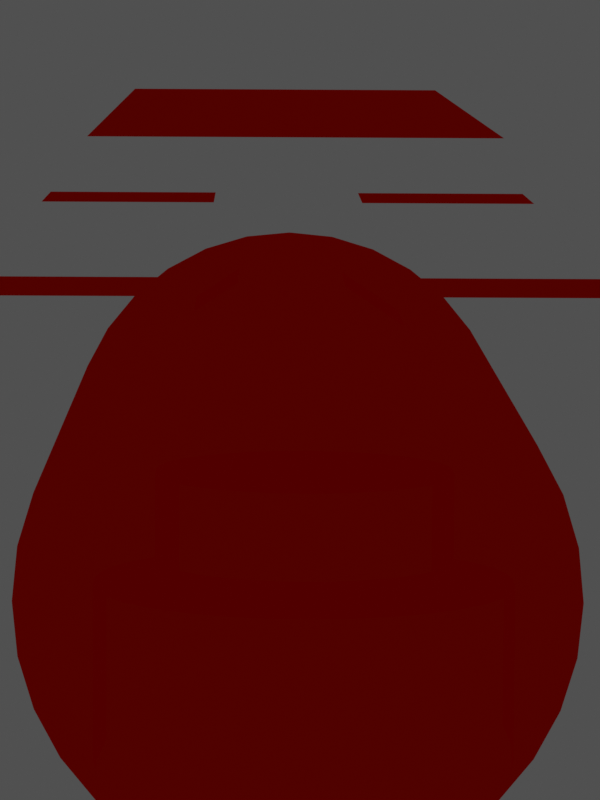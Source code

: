 # Source: pavilion_from_above.blend  (saved by Blender 2.91.10; exported with 4.5.12 LTS)
import bpy
from mathutils import Matrix  # noqa: F401  (used for matrix-valued properties, if any)

bpy.ops.wm.read_factory_settings(use_empty=True)
scene = bpy.context.scene
scene.name = 'Scene'

# ---- collections
col_paviilion_from_above = bpy.data.collections.new('Paviilion from above'); scene.collection.children.link(col_paviilion_from_above)
col_collection = bpy.data.collections.new('Collection')  # instanced only; not linked into the scene
col_collection_1 = bpy.data.collections.new('Collection')  # instanced only; not linked into the scene

# ---- materials (node trees are filled in below, after node groups)
mat_test_red = bpy.data.materials.new('Test red')
mat_test_red.surface_render_method = 'BLENDED'
mat_test_red.blend_method = 'BLEND'
mat_test_red.alpha_threshold = 0.2048
mat_test_red.use_backface_culling = True
mat_test_red.use_raytrace_refraction = True
mat_test_red.use_screen_refraction = True
mat_test_red.refraction_depth = 9.8
mat_test_red.thickness_mode = 'SLAB'
mat_test_red.pass_index = 421
mat_test_red.diffuse_color = (0.1416, 0.8, 0.05718, 1.0)
mat_test_red.roughness = 0.2474
mat_test_red.metallic = 0.7423

# ---- material node trees
mat_test_red.use_nodes = True; mat_test_red.node_tree.nodes.clear()
_N = mat_test_red.node_tree.nodes; _L = mat_test_red.node_tree.links
n0 = _N.new('ShaderNodeOutputMaterial'); n0.name = 'Material Output'; n0.location = (300, 300)
n1 = _N.new('ShaderNodeBsdfGlass'); n1.name = 'Glass BSDF'; n1.location = (10, 300)
n1.inputs[0].default_value = (1.0, 0.0068, 0.002391, 1.0)
n1.inputs[2].default_value = 0.0
_L.new(n1.outputs[0], n0.inputs[0])
n0.is_active_output = True

# ---- world
world_world = bpy.data.worlds.new('World'); scene.world = world_world
world_world.use_nodes = True; world_world.node_tree.nodes.clear()
_N = world_world.node_tree.nodes; _L = world_world.node_tree.links
n0 = _N.new('ShaderNodeOutputWorld'); n0.name = 'World Output'; n0.location = (300, 300)
n1 = _N.new('ShaderNodeBackground'); n1.name = 'Background'; n1.location = (10, 300)
n1.inputs[0].default_value = (0.09285, 0.09285, 0.09285, 1.0)
n1.inputs[1].default_value = 0.7
_L.new(n1.outputs[0], n0.inputs[0])
n0.is_active_output = True
world_world.color = (0.05088, 0.05088, 0.05088)
world_world.use_sun_shadow = False
world_world.sun_shadow_jitter_overblur = 0.0

# ---- cameras
cam_camera = bpy.data.cameras.new('Camera')
cam_camera.lens = 175.0
cam_camera.show_background_images = True
cam_camera.lens_unit = 'FOV'

# ---- lights
light_sun = bpy.data.lights.new('Sun', 'SUN')
light_sun.transmission_factor = 0.0
light_sun.energy = 1.0
light_sun.shadow_soft_size = 0.125

# ---- meshes
me_plane = bpy.data.meshes.new('Plane')
me_plane.from_pydata([(-1.0, -1.0, 0.0), (1.0, -1.0, 0.0), (-1.0, 1.0, 0.0), (1.0, 1.0, 0.0)], [], [(0, 1, 3, 2)])
_uv = me_plane.uv_layers.new(name='UVMap')
_uv.uv.foreach_set('vector', [0.0, 0.0, 1.0, 0.0, 1.0, 1.0, 0.0, 1.0])
me_plane.materials.append(mat_test_red)
me_plane.use_remesh_fix_poles = True
me_plane.use_remesh_preserve_attributes = False
me_plane.use_mirror_vertex_groups = False
me_plane.update()
me_plane_003 = bpy.data.meshes.new('Plane.003')
me_plane_003.from_pydata([(-1.0, -1.0, 0.0), (1.0, -1.0, 0.0), (-1.0, 1.0, 0.0), (1.0, 1.0, 0.0)], [], [(0, 1, 3, 2)])
_uv = me_plane_003.uv_layers.new(name='UVMap')
_uv.uv.foreach_set('vector', [0.0, 0.0, 1.0, 0.0, 1.0, 1.0, 0.0, 1.0])
me_plane_003.materials.append(mat_test_red)
me_plane_003.use_remesh_fix_poles = True
me_plane_003.use_remesh_preserve_attributes = False
me_plane_003.use_mirror_vertex_groups = False
me_plane_003.update()
me_plane_004 = bpy.data.meshes.new('Plane.004')
me_plane_004.from_pydata([(-1.0, -1.0, 0.0), (1.0, -1.0, 0.0), (-1.0, 1.0, 0.0), (1.0, 1.0, 0.0)], [], [(0, 1, 3, 2)])
_uv = me_plane_004.uv_layers.new(name='UVMap')
_uv.uv.foreach_set('vector', [0.0, 0.0, 1.0, 0.0, 1.0, 1.0, 0.0, 1.0])
me_plane_004.materials.append(mat_test_red)
me_plane_004.use_remesh_fix_poles = True
me_plane_004.use_remesh_preserve_attributes = False
me_plane_004.use_mirror_vertex_groups = False
me_plane_004.update()
me_plane_005 = bpy.data.meshes.new('Plane.005')
me_plane_005.from_pydata([(-1.0, -1.0, 0.0), (1.0, -1.0, 0.0), (-1.0, 1.0, 0.0), (1.0, 1.0, 0.0)], [], [(0, 1, 3, 2)])
_uv = me_plane_005.uv_layers.new(name='UVMap')
_uv.uv.foreach_set('vector', [0.0, 0.0, 1.0, 0.0, 1.0, 1.0, 0.0, 1.0])
me_plane_005.materials.append(mat_test_red)
me_plane_005.use_remesh_fix_poles = True
me_plane_005.use_remesh_preserve_attributes = False
me_plane_005.use_mirror_vertex_groups = False
me_plane_005.update()
me_cylinder = bpy.data.meshes.new('Cylinder')
me_cylinder.from_pydata([(0.0, 1.0, 1.0), (0.0, -1.0, 1.0), (0.1951, 1.0, 0.9808), (0.1951, -1.0, 0.9808), (0.3827, 1.0, 0.9239), (0.3827, -1.0, 0.9239), (0.5556, 1.0, 0.8315), (0.5556, -1.0, 0.8315), (0.7071, 1.0, 0.7071), (0.7071, -1.0, 0.7071), (0.8315, 1.0, 0.5556), (0.8315, -1.0, 0.5556), (0.9239, 1.0, 0.3827), (0.9239, -1.0, 0.3827), (0.9808, 1.0, 0.1951), (0.9808, -1.0, 0.1951), (1.0, 1.0, 1.192e-07), (1.0, -1.0, 3.179e-08), (0.9808, 1.0, -0.1951), (0.9808, -1.0, -0.1951), (0.9239, 1.0, -0.3827), (0.9239, -1.0, -0.3827), (0.8315, 1.0, -0.5556), (0.8315, -1.0, -0.5556), (0.7071, 1.0, -0.7071), (0.7071, -1.0, -0.7071), (0.5556, 1.0, -0.8315), (0.5556, -1.0, -0.8315), (0.3827, 1.0, -0.9239), (0.3827, -1.0, -0.9239), (0.1951, 1.0, -0.9808), (0.1951, -1.0, -0.9808), (-3.258e-07, 1.0, -1.0), (-3.258e-07, -1.0, -1.0), (-0.1951, 1.0, -0.9808), (-0.1951, -1.0, -0.9808), (-0.3827, 1.0, -0.9239), (-0.3827, -1.0, -0.9239), (-0.5556, 1.0, -0.8315), (-0.5556, -1.0, -0.8315), (-0.7071, 1.0, -0.7071), (-0.7071, -1.0, -0.7071), (-0.8315, 1.0, -0.5556), (-0.8315, -1.0, -0.5556), (-0.9239, 1.0, -0.3827), (-0.9239, -1.0, -0.3827), (-0.9808, 1.0, -0.1951), (-0.9808, -1.0, -0.1951), (-1.0, 1.0, 1.009e-06), (-1.0, -1.0, 9.219e-07), (-0.9808, 1.0, 0.1951), (-0.9808, -1.0, 0.1951), (-0.9239, 1.0, 0.3827), (-0.9239, -1.0, 0.3827), (-0.8315, 1.0, 0.5556), (-0.8315, -1.0, 0.5556), (-0.7071, 1.0, 0.7071), (-0.7071, -1.0, 0.7071), (-0.5556, 1.0, 0.8315), (-0.5556, -1.0, 0.8315), (-0.3827, 1.0, 0.9239), (-0.3827, -1.0, 0.9239), (-0.1951, 1.0, 0.9808), (-0.1951, -1.0, 0.9808)], [], [(0, 1, 3, 2), (2, 3, 5, 4), (4, 5, 7, 6), (6, 7, 9, 8), (8, 9, 11, 10), (10, 11, 13, 12), (12, 13, 15, 14), (14, 15, 17, 16), (16, 17, 19, 18), (18, 19, 21, 20), (20, 21, 23, 22), (22, 23, 25, 24), (24, 25, 27, 26), (26, 27, 29, 28), (28, 29, 31, 30), (30, 31, 33, 32), (32, 33, 35, 34), (34, 35, 37, 36), (36, 37, 39, 38), (38, 39, 41, 40), (40, 41, 43, 42), (42, 43, 45, 44), (44, 45, 47, 46), (46, 47, 49, 48), (48, 49, 51, 50), (50, 51, 53, 52), (52, 53, 55, 54), (54, 55, 57, 56), (56, 57, 59, 58), (58, 59, 61, 60), (3, 1, 63, 61, 59, 57, 55, 53, 51, 49, 47, 45, 43, 41, 39, 37, 35, 33, 31, 29, 27, 25, 23, 21, 19, 17, 15, 13, 11, 9, 7, 5), (60, 61, 63, 62), (62, 63, 1, 0), (0, 2, 4, 6, 8, 10, 12, 14, 16, 18, 20, 22, 24, 26, 28, 30, 32, 34, 36, 38, 40, 42, 44, 46, 48, 50, 52, 54, 56, 58, 60, 62)])
_uv = me_cylinder.uv_layers.new(name='UVMap')
_uv.uv.foreach_set('vector', [1.0, 0.5, 1.0, 1.0, 0.9688, 1.0, 0.9688, 0.5, 0.9688, 0.5, 0.9688, 1.0, 0.9375, 1.0, 0.9375, 0.5, 0.9375, 0.5, 0.9375, 1.0, 0.9062, 1.0, 0.9062, 0.5, 0.9062, 0.5, 0.9062, 1.0, 0.875, 1.0, 0.875, 0.5, 0.875, 0.5, 0.875, 1.0, 0.8438, 1.0, 0.8438, 0.5, 0.8438, 0.5, 0.8438, 1.0, 0.8125, 1.0, 0.8125, 0.5, 0.8125, 0.5, 0.8125, 1.0, 0.7812, 1.0, 0.7812, 0.5, 0.7812, 0.5, 0.7812, 1.0, 0.75, 1.0, 0.75, 0.5, 0.75, 0.5, 0.75, 1.0, 0.7188, 1.0, 0.7188, 0.5, 0.7188, 0.5, 0.7188, 1.0, 0.6875, 1.0, 0.6875, 0.5, 0.6875, 0.5, 0.6875, 1.0, 0.6562, 1.0, 0.6562, 0.5, 0.6562, 0.5, 0.6562, 1.0, 0.625, 1.0, 0.625, 0.5, 0.625, 0.5, 0.625, 1.0, 0.5938, 1.0, 0.5938, 0.5, 0.5938, 0.5, 0.5938, 1.0, 0.5625, 1.0, 0.5625, 0.5, 0.5625, 0.5, 0.5625, 1.0, 0.5312, 1.0, 0.5312, 0.5, 0.5312, 0.5, 0.5312, 1.0, 0.5, 1.0, 0.5, 0.5, 0.5, 0.5, 0.5, 1.0, 0.4688, 1.0, 0.4688, 0.5, 0.4688, 0.5, 0.4688, 1.0, 0.4375, 1.0, 0.4375, 0.5, 0.4375, 0.5, 0.4375, 1.0, 0.4062, 1.0, 0.4062, 0.5, 0.4062, 0.5, 0.4062, 1.0, 0.375, 1.0, 0.375, 0.5, 0.375, 0.5, 0.375, 1.0, 0.3438, 1.0, 0.3438, 0.5, 0.3438, 0.5, 0.3438, 1.0, 0.3125, 1.0, 0.3125, 0.5, 0.3125, 0.5, 0.3125, 1.0, 0.2812, 1.0, 0.2812, 0.5, 0.2812, 0.5, 0.2812, 1.0, 0.25, 1.0, 0.25, 0.5, 0.25, 0.5, 0.25, 1.0, 0.2188, 1.0, 0.2188, 0.5, 0.2188, 0.5, 0.2188, 1.0, 0.1875, 1.0, 0.1875, 0.5, 0.1875, 0.5, 0.1875, 1.0, 0.1562, 1.0, 0.1562, 0.5, 0.1562, 0.5, 0.1562, 1.0, 0.125, 1.0, 0.125, 0.5, 0.125, 0.5, 0.125, 1.0, 0.09375, 1.0, 0.09375, 0.5, 0.09375, 0.5, 0.09375, 1.0, 0.0625, 1.0, 0.0625, 0.5, 0.2968, 0.4854, 0.25, 0.49, 0.2032, 0.4854, 0.1582, 0.4717, 0.1167, 0.4496, 0.08029, 0.4197, 0.05045, 0.3833, 0.02827, 0.3418, 0.01461, 0.2968, 0.01, 0.25, 0.01461, 0.2032, 0.02827, 0.1582, 0.05045, 0.1167, 0.08029, 0.08029, 0.1167, 0.05045, 0.1582, 0.02827, 0.2032, 0.01461, 0.25, 0.01, 0.2968, 0.01461, 0.3418, 0.02827, 0.3833, 0.05045, 0.4197, 0.08029, 0.4496, 0.1167, 0.4717, 0.1582, 0.4854, 0.2032, 0.49, 0.25, 0.4854, 0.2968, 0.4717, 0.3418, 0.4496, 0.3833, 0.4197, 0.4197, 0.3833, 0.4496, 0.3418, 0.4717, 0.0625, 0.5, 0.0625, 1.0, 0.03125, 1.0, 0.03125, 0.5, 0.03125, 0.5, 0.03125, 1.0, 0.0, 1.0, 0.0, 0.5, 0.75, 0.49, 0.7968, 0.4854, 0.8418, 0.4717, 0.8833, 0.4496, 0.9197, 0.4197, 0.9496, 0.3833, 0.9717, 0.3418, 0.9854, 0.2968, 0.99, 0.25, 0.9854, 0.2032, 0.9717, 0.1582, 0.9496, 0.1167, 0.9197, 0.08029, 0.8833, 0.05045, 0.8418, 0.02827, 0.7968, 0.01461, 0.75, 0.01, 0.7032, 0.01461, 0.6582, 0.02827, 0.6167, 0.05045, 0.5803, 0.08029, 0.5504, 0.1167, 0.5283, 0.1582, 0.5146, 0.2032, 0.51, 0.25, 0.5146, 0.2968, 0.5283, 0.3418, 0.5504, 0.3833, 0.5803, 0.4197, 0.6167, 0.4496, 0.6582, 0.4717, 0.7032, 0.4854])
me_cylinder.materials.append(mat_test_red)
me_cylinder.use_remesh_fix_poles = True
me_cylinder.use_remesh_preserve_attributes = False
me_cylinder.use_mirror_vertex_groups = False
me_cylinder.update()
me_cylinder_001 = bpy.data.meshes.new('Cylinder.001')
me_cylinder_001.from_pydata([(0.0, 1.0, -1.0), (0.0, 1.0, 1.0), (0.1951, 0.9808, -1.0), (0.1951, 0.9808, 1.0), (0.3827, 0.9239, -1.0), (0.3827, 0.9239, 1.0), (0.5556, 0.8315, -1.0), (0.5556, 0.8315, 1.0), (0.7071, 0.7071, -1.0), (0.7071, 0.7071, 1.0), (0.8315, 0.5556, -1.0), (0.8315, 0.5556, 1.0), (0.9239, 0.3827, -1.0), (0.9239, 0.3827, 1.0), (0.9808, 0.1951, -1.0), (0.9808, 0.1951, 1.0), (1.0, 7.55e-08, -1.0), (1.0, 7.55e-08, 1.0), (0.9808, -0.1951, -1.0), (0.9808, -0.1951, 1.0), (0.9239, -0.3827, -1.0), (0.9239, -0.3827, 1.0), (0.8315, -0.5556, -1.0), (0.8315, -0.5556, 1.0), (0.7071, -0.7071, -1.0), (0.7071, -0.7071, 1.0), (0.5556, -0.8315, -1.0), (0.5556, -0.8315, 1.0), (0.3827, -0.9239, -1.0), (0.3827, -0.9239, 1.0), (0.1951, -0.9808, -1.0), (0.1951, -0.9808, 1.0), (-3.258e-07, -1.0, -1.0), (-3.258e-07, -1.0, 1.0), (-0.1951, -0.9808, -1.0), (-0.1951, -0.9808, 1.0), (-0.3827, -0.9239, -1.0), (-0.3827, -0.9239, 1.0), (-0.5556, -0.8315, -1.0), (-0.5556, -0.8315, 1.0), (-0.7071, -0.7071, -1.0), (-0.7071, -0.7071, 1.0), (-0.8315, -0.5556, -1.0), (-0.8315, -0.5556, 1.0), (-0.9239, -0.3827, -1.0), (-0.9239, -0.3827, 1.0), (-0.9808, -0.1951, -1.0), (-0.9808, -0.1951, 1.0), (-1.0, 9.656e-07, -1.0), (-1.0, 9.656e-07, 1.0), (-0.9808, 0.1951, -1.0), (-0.9808, 0.1951, 1.0), (-0.9239, 0.3827, -1.0), (-0.9239, 0.3827, 1.0), (-0.8315, 0.5556, -1.0), (-0.8315, 0.5556, 1.0), (-0.7071, 0.7071, -1.0), (-0.7071, 0.7071, 1.0), (-0.5556, 0.8315, -1.0), (-0.5556, 0.8315, 1.0), (-0.3827, 0.9239, -1.0), (-0.3827, 0.9239, 1.0), (-0.1951, 0.9808, -1.0), (-0.1951, 0.9808, 1.0)], [], [(0, 1, 3, 2), (2, 3, 5, 4), (4, 5, 7, 6), (6, 7, 9, 8), (8, 9, 11, 10), (10, 11, 13, 12), (12, 13, 15, 14), (14, 15, 17, 16), (16, 17, 19, 18), (18, 19, 21, 20), (20, 21, 23, 22), (22, 23, 25, 24), (24, 25, 27, 26), (26, 27, 29, 28), (28, 29, 31, 30), (30, 31, 33, 32), (32, 33, 35, 34), (34, 35, 37, 36), (36, 37, 39, 38), (38, 39, 41, 40), (40, 41, 43, 42), (42, 43, 45, 44), (44, 45, 47, 46), (46, 47, 49, 48), (48, 49, 51, 50), (50, 51, 53, 52), (52, 53, 55, 54), (54, 55, 57, 56), (56, 57, 59, 58), (58, 59, 61, 60), (3, 1, 63, 61, 59, 57, 55, 53, 51, 49, 47, 45, 43, 41, 39, 37, 35, 33, 31, 29, 27, 25, 23, 21, 19, 17, 15, 13, 11, 9, 7, 5), (60, 61, 63, 62), (62, 63, 1, 0), (0, 2, 4, 6, 8, 10, 12, 14, 16, 18, 20, 22, 24, 26, 28, 30, 32, 34, 36, 38, 40, 42, 44, 46, 48, 50, 52, 54, 56, 58, 60, 62)])
_uv = me_cylinder_001.uv_layers.new(name='UVMap')
_uv.uv.foreach_set('vector', [1.0, 0.5, 1.0, 1.0, 0.9688, 1.0, 0.9688, 0.5, 0.9688, 0.5, 0.9688, 1.0, 0.9375, 1.0, 0.9375, 0.5, 0.9375, 0.5, 0.9375, 1.0, 0.9062, 1.0, 0.9062, 0.5, 0.9062, 0.5, 0.9062, 1.0, 0.875, 1.0, 0.875, 0.5, 0.875, 0.5, 0.875, 1.0, 0.8438, 1.0, 0.8438, 0.5, 0.8438, 0.5, 0.8438, 1.0, 0.8125, 1.0, 0.8125, 0.5, 0.8125, 0.5, 0.8125, 1.0, 0.7812, 1.0, 0.7812, 0.5, 0.7812, 0.5, 0.7812, 1.0, 0.75, 1.0, 0.75, 0.5, 0.75, 0.5, 0.75, 1.0, 0.7188, 1.0, 0.7188, 0.5, 0.7188, 0.5, 0.7188, 1.0, 0.6875, 1.0, 0.6875, 0.5, 0.6875, 0.5, 0.6875, 1.0, 0.6562, 1.0, 0.6562, 0.5, 0.6562, 0.5, 0.6562, 1.0, 0.625, 1.0, 0.625, 0.5, 0.625, 0.5, 0.625, 1.0, 0.5938, 1.0, 0.5938, 0.5, 0.5938, 0.5, 0.5938, 1.0, 0.5625, 1.0, 0.5625, 0.5, 0.5625, 0.5, 0.5625, 1.0, 0.5312, 1.0, 0.5312, 0.5, 0.5312, 0.5, 0.5312, 1.0, 0.5, 1.0, 0.5, 0.5, 0.5, 0.5, 0.5, 1.0, 0.4688, 1.0, 0.4688, 0.5, 0.4688, 0.5, 0.4688, 1.0, 0.4375, 1.0, 0.4375, 0.5, 0.4375, 0.5, 0.4375, 1.0, 0.4062, 1.0, 0.4062, 0.5, 0.4062, 0.5, 0.4062, 1.0, 0.375, 1.0, 0.375, 0.5, 0.375, 0.5, 0.375, 1.0, 0.3438, 1.0, 0.3438, 0.5, 0.3438, 0.5, 0.3438, 1.0, 0.3125, 1.0, 0.3125, 0.5, 0.3125, 0.5, 0.3125, 1.0, 0.2812, 1.0, 0.2812, 0.5, 0.2812, 0.5, 0.2812, 1.0, 0.25, 1.0, 0.25, 0.5, 0.25, 0.5, 0.25, 1.0, 0.2188, 1.0, 0.2188, 0.5, 0.2188, 0.5, 0.2188, 1.0, 0.1875, 1.0, 0.1875, 0.5, 0.1875, 0.5, 0.1875, 1.0, 0.1562, 1.0, 0.1562, 0.5, 0.1562, 0.5, 0.1562, 1.0, 0.125, 1.0, 0.125, 0.5, 0.125, 0.5, 0.125, 1.0, 0.09375, 1.0, 0.09375, 0.5, 0.09375, 0.5, 0.09375, 1.0, 0.0625, 1.0, 0.0625, 0.5, 0.2968, 0.4854, 0.25, 0.49, 0.2032, 0.4854, 0.1582, 0.4717, 0.1167, 0.4496, 0.08029, 0.4197, 0.05045, 0.3833, 0.02827, 0.3418, 0.01461, 0.2968, 0.01, 0.25, 0.01461, 0.2032, 0.02827, 0.1582, 0.05045, 0.1167, 0.08029, 0.08029, 0.1167, 0.05045, 0.1582, 0.02827, 0.2032, 0.01461, 0.25, 0.01, 0.2968, 0.01461, 0.3418, 0.02827, 0.3833, 0.05045, 0.4197, 0.08029, 0.4496, 0.1167, 0.4717, 0.1582, 0.4854, 0.2032, 0.49, 0.25, 0.4854, 0.2968, 0.4717, 0.3418, 0.4496, 0.3833, 0.4197, 0.4197, 0.3833, 0.4496, 0.3418, 0.4717, 0.0625, 0.5, 0.0625, 1.0, 0.03125, 1.0, 0.03125, 0.5, 0.03125, 0.5, 0.03125, 1.0, 0.0, 1.0, 0.0, 0.5, 0.75, 0.49, 0.7968, 0.4854, 0.8418, 0.4717, 0.8833, 0.4496, 0.9197, 0.4197, 0.9496, 0.3833, 0.9717, 0.3418, 0.9854, 0.2968, 0.99, 0.25, 0.9854, 0.2032, 0.9717, 0.1582, 0.9496, 0.1167, 0.9197, 0.08029, 0.8833, 0.05045, 0.8418, 0.02827, 0.7968, 0.01461, 0.75, 0.01, 0.7032, 0.01461, 0.6582, 0.02827, 0.6167, 0.05045, 0.5803, 0.08029, 0.5504, 0.1167, 0.5283, 0.1582, 0.5146, 0.2032, 0.51, 0.25, 0.5146, 0.2968, 0.5283, 0.3418, 0.5504, 0.3833, 0.5803, 0.4197, 0.6167, 0.4496, 0.6582, 0.4717, 0.7032, 0.4854])
me_cylinder_001.materials.append(mat_test_red)
me_cylinder_001.use_remesh_fix_poles = True
me_cylinder_001.use_remesh_preserve_attributes = False
me_cylinder_001.use_mirror_vertex_groups = False
me_cylinder_001.update()
me_cylinder_002 = bpy.data.meshes.new('Cylinder.002')
me_cylinder_002.from_pydata([(0.0, 1.0, -1.0), (0.0, 1.0, 1.0), (0.1951, 0.9808, -1.0), (0.1951, 0.9808, 1.0), (0.3827, 0.9239, -1.0), (0.3827, 0.9239, 1.0), (0.5556, 0.8315, -1.0), (0.5556, 0.8315, 1.0), (0.7071, 0.7071, -1.0), (0.7071, 0.7071, 1.0), (0.8315, 0.5556, -1.0), (0.8315, 0.5556, 1.0), (0.9239, 0.3827, -1.0), (0.9239, 0.3827, 1.0), (0.9808, 0.1951, -1.0), (0.9808, 0.1951, 1.0), (1.0, 7.55e-08, -1.0), (1.0, 7.55e-08, 1.0), (0.9808, -0.1951, -1.0), (0.9808, -0.1951, 1.0), (0.9239, -0.3827, -1.0), (0.9239, -0.3827, 1.0), (0.8315, -0.5556, -1.0), (0.8315, -0.5556, 1.0), (0.7071, -0.7071, -1.0), (0.7071, -0.7071, 1.0), (0.5556, -0.8315, -1.0), (0.5556, -0.8315, 1.0), (0.3827, -0.9239, -1.0), (0.3827, -0.9239, 1.0), (0.1951, -0.9808, -1.0), (0.1951, -0.9808, 1.0), (-3.258e-07, -1.0, -1.0), (-3.258e-07, -1.0, 1.0), (-0.1951, -0.9808, -1.0), (-0.1951, -0.9808, 1.0), (-0.3827, -0.9239, -1.0), (-0.3827, -0.9239, 1.0), (-0.5556, -0.8315, -1.0), (-0.5556, -0.8315, 1.0), (-0.7071, -0.7071, -1.0), (-0.7071, -0.7071, 1.0), (-0.8315, -0.5556, -1.0), (-0.8315, -0.5556, 1.0), (-0.9239, -0.3827, -1.0), (-0.9239, -0.3827, 1.0), (-0.9808, -0.1951, -1.0), (-0.9808, -0.1951, 1.0), (-1.0, 9.656e-07, -1.0), (-1.0, 9.656e-07, 1.0), (-0.9808, 0.1951, -1.0), (-0.9808, 0.1951, 1.0), (-0.9239, 0.3827, -1.0), (-0.9239, 0.3827, 1.0), (-0.8315, 0.5556, -1.0), (-0.8315, 0.5556, 1.0), (-0.7071, 0.7071, -1.0), (-0.7071, 0.7071, 1.0), (-0.5556, 0.8315, -1.0), (-0.5556, 0.8315, 1.0), (-0.3827, 0.9239, -1.0), (-0.3827, 0.9239, 1.0), (-0.1951, 0.9808, -1.0), (-0.1951, 0.9808, 1.0)], [], [(0, 1, 3, 2), (2, 3, 5, 4), (4, 5, 7, 6), (6, 7, 9, 8), (8, 9, 11, 10), (10, 11, 13, 12), (12, 13, 15, 14), (14, 15, 17, 16), (16, 17, 19, 18), (18, 19, 21, 20), (20, 21, 23, 22), (22, 23, 25, 24), (24, 25, 27, 26), (26, 27, 29, 28), (28, 29, 31, 30), (30, 31, 33, 32), (32, 33, 35, 34), (34, 35, 37, 36), (36, 37, 39, 38), (38, 39, 41, 40), (40, 41, 43, 42), (42, 43, 45, 44), (44, 45, 47, 46), (46, 47, 49, 48), (48, 49, 51, 50), (50, 51, 53, 52), (52, 53, 55, 54), (54, 55, 57, 56), (56, 57, 59, 58), (58, 59, 61, 60), (3, 1, 63, 61, 59, 57, 55, 53, 51, 49, 47, 45, 43, 41, 39, 37, 35, 33, 31, 29, 27, 25, 23, 21, 19, 17, 15, 13, 11, 9, 7, 5), (60, 61, 63, 62), (62, 63, 1, 0), (0, 2, 4, 6, 8, 10, 12, 14, 16, 18, 20, 22, 24, 26, 28, 30, 32, 34, 36, 38, 40, 42, 44, 46, 48, 50, 52, 54, 56, 58, 60, 62)])
_uv = me_cylinder_002.uv_layers.new(name='UVMap')
_uv.uv.foreach_set('vector', [1.0, 0.5, 1.0, 1.0, 0.9688, 1.0, 0.9688, 0.5, 0.9688, 0.5, 0.9688, 1.0, 0.9375, 1.0, 0.9375, 0.5, 0.9375, 0.5, 0.9375, 1.0, 0.9062, 1.0, 0.9062, 0.5, 0.9062, 0.5, 0.9062, 1.0, 0.875, 1.0, 0.875, 0.5, 0.875, 0.5, 0.875, 1.0, 0.8438, 1.0, 0.8438, 0.5, 0.8438, 0.5, 0.8438, 1.0, 0.8125, 1.0, 0.8125, 0.5, 0.8125, 0.5, 0.8125, 1.0, 0.7812, 1.0, 0.7812, 0.5, 0.7812, 0.5, 0.7812, 1.0, 0.75, 1.0, 0.75, 0.5, 0.75, 0.5, 0.75, 1.0, 0.7188, 1.0, 0.7188, 0.5, 0.7188, 0.5, 0.7188, 1.0, 0.6875, 1.0, 0.6875, 0.5, 0.6875, 0.5, 0.6875, 1.0, 0.6562, 1.0, 0.6562, 0.5, 0.6562, 0.5, 0.6562, 1.0, 0.625, 1.0, 0.625, 0.5, 0.625, 0.5, 0.625, 1.0, 0.5938, 1.0, 0.5938, 0.5, 0.5938, 0.5, 0.5938, 1.0, 0.5625, 1.0, 0.5625, 0.5, 0.5625, 0.5, 0.5625, 1.0, 0.5312, 1.0, 0.5312, 0.5, 0.5312, 0.5, 0.5312, 1.0, 0.5, 1.0, 0.5, 0.5, 0.5, 0.5, 0.5, 1.0, 0.4688, 1.0, 0.4688, 0.5, 0.4688, 0.5, 0.4688, 1.0, 0.4375, 1.0, 0.4375, 0.5, 0.4375, 0.5, 0.4375, 1.0, 0.4062, 1.0, 0.4062, 0.5, 0.4062, 0.5, 0.4062, 1.0, 0.375, 1.0, 0.375, 0.5, 0.375, 0.5, 0.375, 1.0, 0.3438, 1.0, 0.3438, 0.5, 0.3438, 0.5, 0.3438, 1.0, 0.3125, 1.0, 0.3125, 0.5, 0.3125, 0.5, 0.3125, 1.0, 0.2812, 1.0, 0.2812, 0.5, 0.2812, 0.5, 0.2812, 1.0, 0.25, 1.0, 0.25, 0.5, 0.25, 0.5, 0.25, 1.0, 0.2188, 1.0, 0.2188, 0.5, 0.2188, 0.5, 0.2188, 1.0, 0.1875, 1.0, 0.1875, 0.5, 0.1875, 0.5, 0.1875, 1.0, 0.1562, 1.0, 0.1562, 0.5, 0.1562, 0.5, 0.1562, 1.0, 0.125, 1.0, 0.125, 0.5, 0.125, 0.5, 0.125, 1.0, 0.09375, 1.0, 0.09375, 0.5, 0.09375, 0.5, 0.09375, 1.0, 0.0625, 1.0, 0.0625, 0.5, 0.2968, 0.4854, 0.25, 0.49, 0.2032, 0.4854, 0.1582, 0.4717, 0.1167, 0.4496, 0.08029, 0.4197, 0.05045, 0.3833, 0.02827, 0.3418, 0.01461, 0.2968, 0.01, 0.25, 0.01461, 0.2032, 0.02827, 0.1582, 0.05045, 0.1167, 0.08029, 0.08029, 0.1167, 0.05045, 0.1582, 0.02827, 0.2032, 0.01461, 0.25, 0.01, 0.2968, 0.01461, 0.3418, 0.02827, 0.3833, 0.05045, 0.4197, 0.08029, 0.4496, 0.1167, 0.4717, 0.1582, 0.4854, 0.2032, 0.49, 0.25, 0.4854, 0.2968, 0.4717, 0.3418, 0.4496, 0.3833, 0.4197, 0.4197, 0.3833, 0.4496, 0.3418, 0.4717, 0.0625, 0.5, 0.0625, 1.0, 0.03125, 1.0, 0.03125, 0.5, 0.03125, 0.5, 0.03125, 1.0, 0.0, 1.0, 0.0, 0.5, 0.75, 0.49, 0.7968, 0.4854, 0.8418, 0.4717, 0.8833, 0.4496, 0.9197, 0.4197, 0.9496, 0.3833, 0.9717, 0.3418, 0.9854, 0.2968, 0.99, 0.25, 0.9854, 0.2032, 0.9717, 0.1582, 0.9496, 0.1167, 0.9197, 0.08029, 0.8833, 0.05045, 0.8418, 0.02827, 0.7968, 0.01461, 0.75, 0.01, 0.7032, 0.01461, 0.6582, 0.02827, 0.6167, 0.05045, 0.5803, 0.08029, 0.5504, 0.1167, 0.5283, 0.1582, 0.5146, 0.2032, 0.51, 0.25, 0.5146, 0.2968, 0.5283, 0.3418, 0.5504, 0.3833, 0.5803, 0.4197, 0.6167, 0.4496, 0.6582, 0.4717, 0.7032, 0.4854])
me_cylinder_002.materials.append(mat_test_red)
me_cylinder_002.use_remesh_fix_poles = True
me_cylinder_002.use_remesh_preserve_attributes = False
me_cylinder_002.use_mirror_vertex_groups = False
me_cylinder_002.update()
me_plane_006 = bpy.data.meshes.new('Plane.006')
me_plane_006.from_pydata([(-1.0, -1.0, 0.0), (1.0, -1.0, 0.0), (-1.0, 1.0, 0.0), (1.0, 1.0, 0.0)], [], [(0, 1, 3, 2)])
_uv = me_plane_006.uv_layers.new(name='UVMap')
_uv.uv.foreach_set('vector', [0.0, 0.0, 1.0, 0.0, 1.0, 1.0, 0.0, 1.0])
me_plane_006.materials.append(mat_test_red)
me_plane_006.use_remesh_fix_poles = True
me_plane_006.use_remesh_preserve_attributes = False
me_plane_006.use_mirror_vertex_groups = False
me_plane_006.update()

# ---- objects
ob_pavilion_from_the_norh_west_closer = bpy.data.objects.new('pavilion from the norh west closer', None)
ob_under_the_paviliion_from_the_south_east = bpy.data.objects.new('under the paviliion from the south east', None)
ob_pavilion_from_above_0001_fspy = bpy.data.objects.new('pavilion from above 0001.fspy', cam_camera)
ob_sun = bpy.data.objects.new('Sun', light_sun)
ob_plane = bpy.data.objects.new('Plane', me_plane)
ob_plane_001 = bpy.data.objects.new('Plane.001', me_plane_003)
ob_plane_002 = bpy.data.objects.new('Plane.002', me_plane_004)
ob_plane_003 = bpy.data.objects.new('Plane.003', me_plane_005)
ob_cylinder = bpy.data.objects.new('Cylinder', me_cylinder)
ob_cylinder_001 = bpy.data.objects.new('Cylinder.001', me_cylinder_001)
ob_cylinder_002 = bpy.data.objects.new('Cylinder.002', me_cylinder_002)
ob_plane_004 = bpy.data.objects.new('Plane.004', me_plane_006)

# ---- transforms, parenting, visibility, modifiers, constraints
ob_pavilion_from_the_norh_west_closer.location = (-2.807, -3.335, 0.4634)
ob_pavilion_from_the_norh_west_closer.scale = (0.4644, 0.4644, 0.4644)
ob_pavilion_from_the_norh_west_closer.instance_type = 'COLLECTION'
ob_pavilion_from_the_norh_west_closer.lineart.crease_threshold = 0.0
ob_under_the_paviliion_from_the_south_east.location = (1.695, 1.816, 0.2987)
ob_under_the_paviliion_from_the_south_east.scale = (0.05195, 0.05195, 0.05195)
ob_under_the_paviliion_from_the_south_east.instance_type = 'COLLECTION'
ob_under_the_paviliion_from_the_south_east.lineart.crease_threshold = 0.0
ob_pavilion_from_above_0001_fspy.location = (-0.1195, -9.846, 1.93)
ob_pavilion_from_above_0001_fspy.rotation_euler = (1.46, -0.005545, -0.0107)
ob_pavilion_from_above_0001_fspy.lineart.crease_threshold = 0.0
ob_sun.location = (0.0, -7.273, 3.258)
ob_sun.rotation_euler = (0.5387, 0.3827, 0.1069)
ob_sun.lineart.crease_threshold = 0.0
ob_plane.location = (-0.429, -3.011, 1.37)
ob_plane.scale = (0.2058, 0.2058, 0.2058)
ob_plane.lineart.crease_threshold = 0.0
ob_plane_001.location = (0.3382, -3.011, 1.37)
ob_plane_001.scale = (0.2058, 0.2058, 0.2058)
ob_plane_001.lineart.crease_threshold = 0.0
ob_plane_002.location = (-0.429, -0.3373, 1.37)
ob_plane_002.scale = (0.2058, 0.2058, 0.2058)
ob_plane_002.lineart.crease_threshold = 0.0
ob_plane_003.location = (0.3382, -0.3373, 1.37)
ob_plane_003.scale = (0.2058, 0.2058, 0.2058)
ob_plane_003.lineart.crease_threshold = 0.0
ob_cylinder.location = (-0.04164, -1.688, 0.7767)
ob_cylinder.scale = (0.5227, 1.135, 0.5227)
ob_cylinder.lineart.crease_threshold = 0.0
ob_cylinder_001.location = (-0.03065, -2.85, 0.6519)
ob_cylinder_001.scale = (0.384, 0.384, 0.1627)
ob_cylinder_001.lineart.crease_threshold = 0.0
ob_cylinder_002.location = (-0.03065, -2.85, 0.9394)
ob_cylinder_002.scale = (0.2711, 0.2711, 0.07836)
ob_cylinder_002.lineart.crease_threshold = 0.0
ob_plane_004.location = (-0.05216, -1.657, 1.633)
ob_plane_004.scale = (0.3666, 1.344, 0.2567)
ob_plane_004.lineart.crease_threshold = 0.0
ob_pavilion_from_the_norh_west_closer.instance_collection = col_collection
ob_under_the_paviliion_from_the_south_east.instance_collection = col_collection

# ---- collection membership
scene.collection.objects.link(ob_pavilion_from_the_norh_west_closer)
scene.collection.objects.link(ob_under_the_paviliion_from_the_south_east)
scene.collection.objects.link(ob_pavilion_from_above_0001_fspy)
scene.collection.objects.link(ob_sun)
col_paviilion_from_above.objects.link(ob_plane)
col_paviilion_from_above.objects.link(ob_plane_001)
col_paviilion_from_above.objects.link(ob_plane_002)
col_paviilion_from_above.objects.link(ob_plane_003)
col_paviilion_from_above.objects.link(ob_cylinder)
col_paviilion_from_above.objects.link(ob_cylinder_001)
col_paviilion_from_above.objects.link(ob_cylinder_002)
col_paviilion_from_above.objects.link(ob_plane_004)

# ---- scene / render settings (as saved in the file)
scene.camera = ob_pavilion_from_above_0001_fspy
scene.frame_start = 1; scene.frame_end = 250; scene.frame_set(1)
scene.render.engine = 'BLENDER_EEVEE_NEXT'
scene.render.resolution_x = 800
scene.render.resolution_y = 1067
scene.cycles.use_denoising = False
scene.cycles.samples = 128
scene.cycles.sampling_pattern = 'TABULATED_SOBOL'
scene.cycles.use_adaptive_sampling = False
scene.cycles.use_light_tree = False
scene.view_settings.view_transform = 'Filmic'
bpy.context.view_layer.update()
